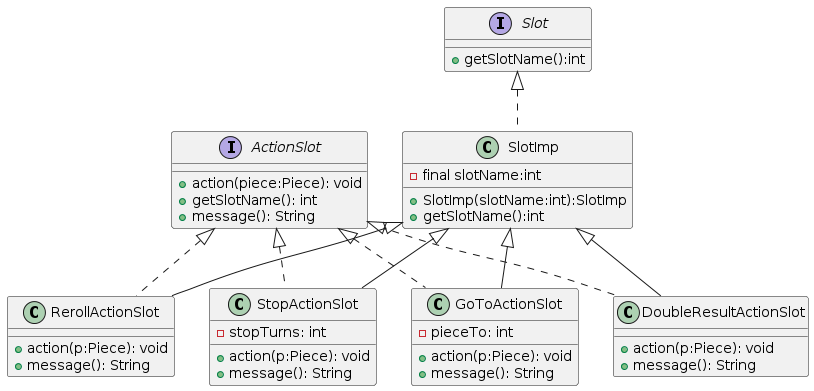

The diagram above was rendered by PlantUML. Its source (embedded in the PNG):
@startuml
interface ActionSlot{
	+action(piece:Piece): void 
	+getSlotName(): int
	+message(): String
}

class GoToActionSlot extends SlotImp implements ActionSlot {
	-pieceTo: int
	+action(p:Piece): void
	+message(): String 
}

class DoubleResultActionSlot extends SlotImp implements ActionSlot {
	+action(p:Piece): void
	+message(): String 
}

class RerollActionSlot extends SlotImp implements ActionSlot {
	+action(p:Piece): void
	+message(): String 
}

class StopActionSlot extends SlotImp implements ActionSlot {
  -stopTurns: int
	+action(p:Piece): void
		+message(): String 
}

class SlotImp implements Slot {
	-final slotName:int
	+SlotImp(slotName:int):SlotImp
	+getSlotName():int
}

interface Slot {
  +getSlotName():int
  
}
@enduml